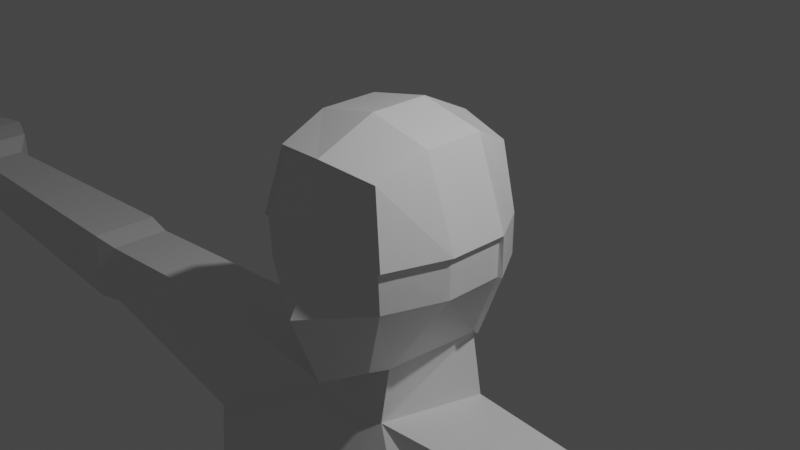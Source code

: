 # Source: BodywBones_1_v1_.blend  (saved by Blender 2.80.75; exported with 4.5.12 LTS)
import bpy
from mathutils import Matrix  # noqa: F401  (used for matrix-valued properties, if any)

bpy.ops.wm.read_factory_settings(use_empty=True)
scene = bpy.context.scene
scene.name = 'Scene'

# ---- collections
col_collection = bpy.data.collections.new('Collection'); scene.collection.children.link(col_collection)

# ---- materials (node trees are filled in below, after node groups)
mat_material = bpy.data.materials.new('Material')
mat_material.alpha_threshold = 0.0
mat_material.use_transparent_shadow = False
mat_material.line_color = (0.0, 0.0, 0.0, 1.0)

# ---- material node trees
mat_material.use_nodes = True; mat_material.node_tree.nodes.clear()
_N = mat_material.node_tree.nodes; _L = mat_material.node_tree.links
n0 = _N.new('ShaderNodeOutputMaterial'); n0.name = 'Material Output'; n0.location = (300, 300)
n1 = _N.new('ShaderNodeBsdfPrincipled'); n1.name = 'Principled BSDF'; n1.location = (10, 300)
n1.distribution = 'GGX'
n1.subsurface_method = 'BURLEY'
n1.inputs[2].default_value = 0.4
n1.inputs[3].default_value = 1.45
n1.inputs[27].default_value = (0.0, 0.0, 0.0, 1.0)
n1.inputs[28].default_value = 1.0
_L.new(n1.outputs[0], n0.inputs[0])
n0.is_active_output = True

# ---- world
world_world = bpy.data.worlds.new('World'); scene.world = world_world
world_world.use_nodes = True; world_world.node_tree.nodes.clear()
_N = world_world.node_tree.nodes; _L = world_world.node_tree.links
n0 = _N.new('ShaderNodeOutputWorld'); n0.name = 'World Output'; n0.location = (300, 300)
n1 = _N.new('ShaderNodeBackground'); n1.name = 'Background'; n1.location = (10, 300)
n1.inputs[0].default_value = (0.05088, 0.05088, 0.05088, 1.0)
_L.new(n1.outputs[0], n0.inputs[0])
n0.is_active_output = True
world_world.color = (0.05088, 0.05088, 0.05088)
world_world.use_sun_shadow = False
world_world.sun_shadow_jitter_overblur = 0.0

# ---- cameras
cam_camera = bpy.data.cameras.new('Camera')
cam_camera.clip_end = 100.0
cam_camera.ortho_scale = 7.314

# ---- lights
light_light = bpy.data.lights.new('Light', 'POINT')
light_light.transmission_factor = 0.0
light_light.energy = 1000.0
light_light.shadow_soft_size = 0.1
light_light.shadow_maximum_resolution = 0.006
light_light.use_absolute_resolution = True

# ---- meshes
me_cube = bpy.data.meshes.new('Cube')
me_cube.from_pydata([(0.5824, 0.6935, -0.9753), (0.6398, -0.9048, 0.8398), (0.4531, -0.8396, -1.26), (0.8131, -1.029, 0.07869), (0.8131, -1.01, -0.3766), (0.4877, -0.5978, -1.312), (0.6321, 0.4751, -1.26), (1.055, 0.3333, -0.3766), (1.055, -0.3333, -0.3766), (1.055, 0.3333, 0.07869), (1.055, -0.3333, 0.07869), (0.4721, -0.6966, -1.929), (0.8048, 0.4331, -1.943), (1.587, -1.296, -3.107), (1.025, 0.7282, -2.596), (2.483, -0.5008, -1.934), (2.481, 0.3353, -1.948), (2.324, 0.5535, -3.137), (2.326, -0.7801, -3.123), (0.6963, -1.059, -9.696), (0.7003, 1.111, -9.711), (2.313, -0.8575, -9.696), (2.313, 0.9323, -9.711), (2.441, -0.691, -4.508), (2.441, 0.4357, -4.52), (1.072, 0.5833, -4.52), (1.555, -0.857, -4.508), (9.459, -0.4196, -2.209), (9.459, 0.2438, -2.217), (9.459, 0.2531, -2.862), (9.459, -0.4645, -2.854), (5.11, -0.5482, -2.924), (5.182, -0.493, -2.137), (5.181, 0.3213, -2.146), (5.109, 0.3328, -2.934), (5.532, -0.6045, -2.973), (5.604, 0.3734, -2.098), (5.605, -0.5424, -2.087), (5.531, 0.3863, -2.984), (9.853, -0.6774, -2.077), (9.853, 0.5158, -2.086), (9.853, 0.5327, -2.945), (9.853, -0.7582, -2.935), (10.47, -0.8739, -2.081), (10.47, 0.7232, -2.086), (10.47, 0.7457, -2.687), (10.47, -0.9821, -2.681), (12.21, -0.6396, -2.25), (12.21, 0.476, -2.257), (12.21, 0.4917, -2.742), (12.21, -0.7152, -2.735), (10.44, -1.49, -2.82), (10.39, -1.487, -2.304), (10.86, -1.159, -2.735), (10.78, -1.156, -2.279), (11.57, -1.653, -2.615), (11.54, -1.672, -2.233), (11.52, -1.347, -2.589), (11.47, -1.372, -2.243), (12.63, -0.4237, -2.496), (12.63, 0.2482, -2.5), (12.63, 0.2577, -2.805), (12.63, -0.4693, -2.801), (1.821, -0.6713, -7.619), (1.081, 0.7494, -7.63), (1.138, -0.8167, -7.619), (1.821, 0.6201, -7.63), (0.3296, -1.071, -11.09), (0.3335, 1.099, -11.1), (2.312, -0.8694, -11.09), (2.312, 0.9203, -11.1), (0.6858, -0.7913, -19.92), (0.6882, 0.2355, -19.93), (1.702, -0.6729, -19.92), (1.702, 0.2511, -19.93), (0.8296, -1.315, -14.4), (1.699, -1.157, -14.4), (1.873, 0.1523, -14.41), (0.5174, 0.2929, -14.41), (0.6606, -1.32, -15.05), (0.3492, 0.4335, -15.06), (1.868, -1.122, -15.05), (2.041, 0.2579, -15.06), (0.6027, -0.829, -21.41), (0.5996, 0.4186, -21.42), (1.831, -0.6066, -21.41), (1.709, 0.4587, -21.42), (2.006, -3.22, -20.71), (1.205, -3.338, -20.71), (2.289, -3.416, -21.39), (1.031, -3.638, -21.39), (0.8076, -2.211, -21.38), (1.011, -2.173, -20.29), (1.861, -2.055, -20.29), (2.063, -1.988, -21.38), (1.793, 0.4941, -20.85), (0.5739, 0.4683, -20.85), (0.5739, -0.8069, -20.84), (1.844, -0.6455, -20.87), (1.055, -3.544, -21.1), (2.212, -3.382, -21.0), (2.033, -2.027, -20.96), (0.8494, -2.189, -21.05), (-0.5824, 0.6935, -0.9753), (-0.6398, -0.9048, 0.8398), (-0.4531, -0.8396, -1.26), (0.0, 0.7873, -1.065), (0.0, -1.011, 0.9079), (0.0, -1.109, -1.484), (-0.8131, -1.029, 0.07869), (-0.8131, -1.01, -0.3766), (0.0, -1.083, 0.04705), (0.0, -1.438, -0.6054), (-0.4877, -0.5978, -1.312), (-0.6321, 0.4751, -1.26), (0.0, 0.6113, -1.393), (0.0, -0.6033, -1.446), (-1.055, 0.3333, -0.3766), (-1.055, -0.3333, -0.3766), (-1.055, 0.3333, 0.07869), (-1.055, -0.3333, 0.07869), (-0.4721, -0.6966, -1.929), (-0.8048, 0.4331, -1.943), (0.0, 0.6722, -2.077), (0.0, -0.6852, -2.063), (-1.587, -1.296, -3.107), (-1.025, 0.7282, -2.596), (0.0, 0.8644, -2.596), (0.0, -1.22, -3.107), (-2.483, -0.5008, -1.934), (-2.481, 0.3353, -1.948), (-2.324, 0.5535, -3.137), (-2.326, -0.7801, -3.123), (-0.6963, -1.059, -9.696), (-0.7003, 1.111, -9.711), (0.0, 1.111, -9.711), (0.0, -1.264, -9.696), (-2.313, -0.8575, -9.696), (-2.313, 0.9323, -9.711), (-2.441, -0.691, -4.508), (-2.441, 0.4357, -4.52), (-1.072, 0.5833, -4.52), (0.0, 0.6984, -4.52), (-1.555, -0.857, -4.508), (0.0, -0.8616, -4.508), (-9.459, -0.4196, -2.209), (-9.459, 0.2438, -2.217), (-9.459, 0.2531, -2.862), (-9.459, -0.4645, -2.854), (-5.11, -0.5482, -2.924), (-5.182, -0.493, -2.137), (-5.181, 0.3213, -2.146), (-5.109, 0.3328, -2.934), (-5.532, -0.6045, -2.973), (-5.604, 0.3734, -2.098), (-5.605, -0.5424, -2.087), (-5.531, 0.3863, -2.984), (-9.853, -0.6774, -2.077), (-9.853, 0.5158, -2.086), (-9.853, 0.5327, -2.945), (-9.853, -0.7582, -2.935), (-10.47, -0.8739, -2.081), (-10.47, 0.7232, -2.086), (-10.47, 0.7457, -2.687), (-10.47, -0.9821, -2.681), (-12.21, -0.6396, -2.25), (-12.21, 0.476, -2.257), (-12.21, 0.4917, -2.742), (-12.21, -0.7152, -2.735), (-10.44, -1.49, -2.82), (-10.39, -1.487, -2.304), (-10.86, -1.159, -2.735), (-10.78, -1.156, -2.279), (-11.57, -1.653, -2.615), (-11.54, -1.672, -2.233), (-11.52, -1.347, -2.589), (-11.47, -1.372, -2.243), (-12.63, -0.4237, -2.496), (-12.63, 0.2482, -2.5), (-12.63, 0.2577, -2.805), (-12.63, -0.4693, -2.801), (-1.821, -0.6713, -7.619), (-1.081, 0.7494, -7.63), (-1.138, -0.8167, -7.619), (0.0, -1.174, -7.954), (-1.821, 0.6201, -7.63), (0.0, 0.8502, -7.63), (-0.3296, -1.071, -11.09), (-0.3335, 1.099, -11.1), (0.0, 0.9265, -11.1), (0.0, -1.249, -11.35), (-2.312, -0.8694, -11.09), (-2.312, 0.9203, -11.1), (-0.6858, -0.7913, -19.92), (-0.6882, 0.2355, -19.93), (-1.702, -0.6729, -19.92), (-1.702, 0.2511, -19.93), (-0.8296, -1.315, -14.4), (-1.699, -1.157, -14.4), (-1.873, 0.1523, -14.41), (-0.5174, 0.2929, -14.41), (-0.6606, -1.32, -15.05), (-0.3492, 0.4335, -15.06), (-1.868, -1.122, -15.05), (-2.041, 0.2579, -15.06), (-0.6027, -0.829, -21.41), (-0.5996, 0.4186, -21.42), (-1.831, -0.6066, -21.41), (-1.709, 0.4587, -21.42), (-2.006, -3.22, -20.71), (-1.205, -3.338, -20.71), (-2.289, -3.416, -21.39), (-1.031, -3.638, -21.39), (-0.8076, -2.211, -21.38), (-1.011, -2.173, -20.29), (-1.861, -2.055, -20.29), (-2.063, -1.988, -21.38), (-1.793, 0.4941, -20.85), (-0.5739, 0.4683, -20.85), (-0.5739, -0.8069, -20.84), (-1.844, -0.6455, -20.87), (-1.055, -3.544, -21.1), (-2.212, -3.382, -21.0), (-2.033, -2.027, -20.96), (-0.8494, -2.189, -21.05)], [], [(116, 5, 2, 108), (3, 1, 107, 111), (2, 4, 112, 108), (4, 3, 111, 112), (5, 8, 4, 2), (8, 10, 3, 4), (7, 9, 10, 8), (6, 7, 8, 5), (106, 0, 6, 115), (6, 5, 11, 12), (5, 116, 124, 11), (115, 6, 12, 123), (11, 124, 128, 13), (186, 64, 20, 135), (123, 12, 14, 127), (66, 63, 21, 22), (37, 35, 30, 27), (11, 13, 18, 15), (12, 11, 15, 16), (14, 12, 16, 17), (22, 21, 69, 70), (21, 19, 67, 69), (63, 65, 19, 21), (65, 184, 136, 19), (64, 66, 22, 20), (14, 17, 24, 25), (13, 128, 144, 26), (18, 13, 26, 23), (17, 18, 23, 24), (127, 14, 25, 142), (27, 30, 42, 39), (38, 36, 28, 29), (35, 38, 29, 30), (36, 37, 27, 28), (16, 15, 32, 33), (18, 17, 34, 31), (17, 16, 33, 34), (15, 18, 31, 32), (33, 32, 37, 36), (31, 34, 38, 35), (34, 33, 36, 38), (32, 31, 35, 37), (39, 42, 51, 52), (29, 28, 40, 41), (30, 29, 41, 42), (28, 27, 39, 40), (46, 45, 49, 50), (41, 40, 44, 45), (42, 41, 45, 46), (40, 39, 43, 44), (47, 50, 62, 59), (44, 43, 47, 48), (43, 46, 50, 47), (45, 44, 48, 49), (53, 54, 58, 57), (42, 46, 53, 51), (43, 39, 52, 54), (46, 43, 54, 53), (56, 55, 57, 58), (51, 53, 57, 55), (52, 51, 55, 56), (54, 52, 56, 58), (60, 59, 62, 61), (49, 48, 60, 61), (50, 49, 61, 62), (48, 47, 59, 60), (25, 24, 66, 64), (26, 144, 184, 65), (23, 26, 65, 63), (24, 23, 63, 66), (142, 25, 64, 186), (189, 68, 67, 190), (81, 79, 71, 73), (135, 20, 68, 189), (20, 22, 70, 68), (19, 136, 190, 67), (96, 95, 86, 84), (82, 81, 73, 74), (79, 80, 72, 71), (80, 82, 74, 72), (68, 70, 77, 78), (67, 68, 78, 75), (70, 69, 76, 77), (69, 67, 75, 76), (78, 77, 82, 80), (75, 78, 80, 79), (77, 76, 81, 82), (76, 75, 79, 81), (83, 84, 86, 85), (97, 96, 84, 83), (102, 91, 90, 99), (95, 98, 85, 86), (100, 99, 90, 89), (101, 93, 87, 100), (91, 94, 89, 90), (93, 92, 88, 87), (73, 71, 92, 93), (83, 85, 94, 91), (98, 73, 93, 101), (97, 83, 91, 102), (71, 97, 102, 92), (85, 98, 101, 94), (94, 101, 100, 89), (87, 88, 99, 100), (74, 73, 98, 95), (92, 102, 99, 88), (71, 72, 96, 97), (72, 74, 95, 96), (116, 108, 105, 113), (109, 111, 107, 104), (105, 108, 112, 110), (110, 112, 111, 109), (113, 105, 110, 118), (118, 110, 109, 120), (117, 118, 120, 119), (114, 113, 118, 117), (106, 115, 114, 103), (114, 122, 121, 113), (113, 121, 124, 116), (115, 123, 122, 114), (121, 125, 128, 124), (186, 135, 134, 182), (123, 127, 126, 122), (185, 138, 137, 181), (155, 145, 148, 153), (121, 129, 132, 125), (122, 130, 129, 121), (126, 131, 130, 122), (138, 192, 191, 137), (137, 191, 187, 133), (181, 137, 133, 183), (183, 133, 136, 184), (182, 134, 138, 185), (126, 141, 140, 131), (125, 143, 144, 128), (132, 139, 143, 125), (131, 140, 139, 132), (127, 142, 141, 126), (145, 157, 160, 148), (156, 147, 146, 154), (153, 148, 147, 156), (154, 146, 145, 155), (130, 151, 150, 129), (132, 149, 152, 131), (131, 152, 151, 130), (129, 150, 149, 132), (151, 154, 155, 150), (149, 153, 156, 152), (152, 156, 154, 151), (150, 155, 153, 149), (157, 170, 169, 160), (147, 159, 158, 146), (148, 160, 159, 147), (146, 158, 157, 145), (164, 168, 167, 163), (159, 163, 162, 158), (160, 164, 163, 159), (158, 162, 161, 157), (165, 177, 180, 168), (162, 166, 165, 161), (161, 165, 168, 164), (163, 167, 166, 162), (171, 175, 176, 172), (160, 169, 171, 164), (161, 172, 170, 157), (164, 171, 172, 161), (174, 176, 175, 173), (169, 173, 175, 171), (170, 174, 173, 169), (172, 176, 174, 170), (178, 179, 180, 177), (167, 179, 178, 166), (168, 180, 179, 167), (166, 178, 177, 165), (141, 182, 185, 140), (143, 183, 184, 144), (139, 181, 183, 143), (140, 185, 181, 139), (142, 186, 182, 141), (189, 190, 187, 188), (203, 195, 193, 201), (135, 189, 188, 134), (134, 188, 192, 138), (133, 187, 190, 136), (218, 206, 208, 217), (204, 196, 195, 203), (201, 193, 194, 202), (202, 194, 196, 204), (188, 200, 199, 192), (187, 197, 200, 188), (192, 199, 198, 191), (191, 198, 197, 187), (200, 202, 204, 199), (197, 201, 202, 200), (199, 204, 203, 198), (198, 203, 201, 197), (205, 207, 208, 206), (219, 205, 206, 218), (224, 221, 212, 213), (217, 208, 207, 220), (222, 211, 212, 221), (223, 222, 209, 215), (213, 212, 211, 216), (215, 209, 210, 214), (195, 215, 214, 193), (205, 213, 216, 207), (220, 223, 215, 195), (219, 224, 213, 205), (193, 214, 224, 219), (207, 216, 223, 220), (216, 211, 222, 223), (209, 222, 221, 210), (196, 217, 220, 195), (214, 210, 221, 224), (193, 219, 218, 194), (194, 218, 217, 196)])
_uv = me_cube.uv_layers.new(name='UVMap')
_uv.uv.foreach_set('vector', [0.5, 0.9167, 0.625, 0.9167, 0.625, 1.0, 0.5, 1.0, 0.5067, 0.25, 0.625, 0.25, 0.625, 0.375, 0.5067, 0.375, 0.375, 0.25, 0.4583, 0.25, 0.4583, 0.375, 0.375, 0.375, 0.4583, 0.25, 0.5067, 0.25, 0.5067, 0.375, 0.4583, 0.375, 0.125, 0.6667, 0.2083, 0.6667, 0.2083, 0.75, 0.125, 0.75, 0.2083, 0.6667, 0.2567, 0.6667, 0.2567, 0.75, 0.2083, 0.75, 0.2083, 0.5833, 0.2567, 0.5833, 0.2567, 0.6667, 0.2083, 0.6667, 0.125, 0.5833, 0.2083, 0.5833, 0.2083, 0.6667, 0.125, 0.6667, 0.5, 0.75, 0.625, 0.75, 0.625, 0.8333, 0.5, 0.8333, 0.125, 0.5833, 0.125, 0.6667, 0.125, 0.6667, 0.125, 0.5833, 0.625, 0.9167, 0.5, 0.9167, 0.5, 0.9167, 0.625, 0.9167, 0.5, 0.8333, 0.625, 0.8333, 0.625, 0.8333, 0.5, 0.8333, 0.625, 0.9167, 0.5, 0.9167, 0.5, 0.9167, 0.625, 0.9167, 0.5, 0.8333, 0.625, 0.8333, 0.625, 0.8333, 0.5, 0.8333, 0.5, 0.8333, 0.625, 0.8333, 0.625, 0.8333, 0.5, 0.8333, 0.125, 0.5833, 0.125, 0.6667, 0.125, 0.6667, 0.125, 0.5833, 0.625, 0.9167, 0.625, 0.9167, 0.625, 0.9167, 0.625, 0.9167, 0.625, 0.9167, 0.625, 0.9167, 0.625, 0.9167, 0.625, 0.9167, 0.125, 0.5833, 0.125, 0.6667, 0.125, 0.6667, 0.125, 0.5833, 0.625, 0.8333, 0.625, 0.8333, 0.625, 0.8333, 0.625, 0.8333, 0.125, 0.5833, 0.125, 0.6667, 0.125, 0.6667, 0.125, 0.5833, 0.625, 0.9167, 0.625, 0.9167, 0.625, 0.9167, 0.625, 0.9167, 0.625, 0.9167, 0.625, 0.9167, 0.625, 0.9167, 0.625, 0.9167, 0.625, 0.9167, 0.5, 0.9167, 0.5, 0.9167, 0.625, 0.9167, 0.625, 0.8333, 0.625, 0.8333, 0.625, 0.8333, 0.625, 0.8333, 0.625, 0.8333, 0.625, 0.8333, 0.625, 0.8333, 0.625, 0.8333, 0.625, 0.9167, 0.5, 0.9167, 0.5, 0.9167, 0.625, 0.9167, 0.625, 0.9167, 0.625, 0.9167, 0.625, 0.9167, 0.625, 0.9167, 0.125, 0.5833, 0.125, 0.6667, 0.125, 0.6667, 0.125, 0.5833, 0.5, 0.8333, 0.625, 0.8333, 0.625, 0.8333, 0.5, 0.8333, 0.625, 0.9167, 0.625, 0.9167, 0.625, 0.9167, 0.625, 0.9167, 0.625, 0.8333, 0.625, 0.8333, 0.625, 0.8333, 0.625, 0.8333, 0.125, 0.6667, 0.125, 0.5833, 0.125, 0.5833, 0.125, 0.6667, 0.125, 0.5833, 0.125, 0.6667, 0.125, 0.6667, 0.125, 0.5833, 0.125, 0.5833, 0.125, 0.6667, 0.125, 0.6667, 0.125, 0.5833, 0.125, 0.6667, 0.125, 0.5833, 0.125, 0.5833, 0.125, 0.6667, 0.625, 0.8333, 0.625, 0.8333, 0.625, 0.8333, 0.625, 0.8333, 0.625, 0.9167, 0.625, 0.9167, 0.625, 0.9167, 0.625, 0.9167, 0.125, 0.5833, 0.125, 0.6667, 0.125, 0.6667, 0.125, 0.5833, 0.125, 0.6667, 0.125, 0.5833, 0.125, 0.5833, 0.125, 0.6667, 0.625, 0.8333, 0.625, 0.8333, 0.625, 0.8333, 0.625, 0.8333, 0.625, 0.9167, 0.625, 0.9167, 0.625, 0.9167, 0.625, 0.9167, 0.625, 0.9167, 0.625, 0.9167, 0.625, 0.9167, 0.625, 0.9167, 0.625, 0.8333, 0.625, 0.8333, 0.625, 0.8333, 0.625, 0.8333, 0.125, 0.6667, 0.125, 0.5833, 0.125, 0.5833, 0.125, 0.6667, 0.125, 0.5833, 0.125, 0.6667, 0.125, 0.6667, 0.125, 0.5833, 0.125, 0.6667, 0.125, 0.5833, 0.125, 0.5833, 0.125, 0.6667, 0.625, 0.8333, 0.625, 0.8333, 0.625, 0.8333, 0.625, 0.8333, 0.125, 0.6667, 0.125, 0.5833, 0.125, 0.5833, 0.125, 0.6667, 0.125, 0.5833, 0.125, 0.6667, 0.125, 0.6667, 0.125, 0.5833, 0.625, 0.9167, 0.625, 0.9167, 0.625, 0.9167, 0.625, 0.9167, 0.125, 0.5833, 0.125, 0.6667, 0.125, 0.6667, 0.125, 0.5833, 0.625, 0.9167, 0.625, 0.9167, 0.625, 0.9167, 0.625, 0.9167, 0.625, 0.8333, 0.625, 0.8333, 0.625, 0.8333, 0.625, 0.8333, 0.625, 0.9167, 0.625, 0.9167, 0.625, 0.9167, 0.625, 0.9167, 0.125, 0.6667, 0.125, 0.6667, 0.125, 0.6667, 0.125, 0.6667, 0.125, 0.6667, 0.125, 0.6667, 0.125, 0.6667, 0.125, 0.6667, 0.625, 0.9167, 0.625, 0.9167, 0.625, 0.9167, 0.625, 0.9167, 0.625, 0.9167, 0.625, 0.9167, 0.625, 0.9167, 0.625, 0.9167, 0.125, 0.6667, 0.125, 0.6667, 0.125, 0.6667, 0.125, 0.6667, 0.625, 0.9167, 0.625, 0.9167, 0.625, 0.9167, 0.625, 0.9167, 0.125, 0.6667, 0.125, 0.6667, 0.125, 0.6667, 0.125, 0.6667, 0.125, 0.5833, 0.125, 0.6667, 0.125, 0.6667, 0.125, 0.5833, 0.625, 0.8333, 0.625, 0.8333, 0.625, 0.8333, 0.625, 0.8333, 0.125, 0.6667, 0.125, 0.5833, 0.125, 0.5833, 0.125, 0.6667, 0.125, 0.5833, 0.125, 0.6667, 0.125, 0.6667, 0.125, 0.5833, 0.625, 0.8333, 0.625, 0.8333, 0.625, 0.8333, 0.625, 0.8333, 0.625, 0.9167, 0.5, 0.9167, 0.5, 0.9167, 0.625, 0.9167, 0.625, 0.9167, 0.625, 0.9167, 0.625, 0.9167, 0.625, 0.9167, 0.125, 0.5833, 0.125, 0.6667, 0.125, 0.6667, 0.125, 0.5833, 0.5, 0.8333, 0.625, 0.8333, 0.625, 0.8333, 0.5, 0.8333, 0.5, 0.8333, 0.625, 0.8333, 0.625, 0.9167, 0.5, 0.9167, 0.625, 0.9167, 0.625, 0.9167, 0.625, 0.9167, 0.625, 0.9167, 0.5, 0.8333, 0.625, 0.8333, 0.625, 0.8333, 0.5, 0.8333, 0.625, 0.8333, 0.625, 0.8333, 0.625, 0.8333, 0.625, 0.8333, 0.625, 0.9167, 0.5, 0.9167, 0.5, 0.9167, 0.625, 0.9167, 0.625, 0.8333, 0.625, 0.8333, 0.625, 0.8333, 0.625, 0.8333, 0.125, 0.5833, 0.125, 0.6667, 0.125, 0.6667, 0.125, 0.5833, 0.625, 0.9167, 0.625, 0.8333, 0.625, 0.8333, 0.625, 0.9167, 0.625, 0.8333, 0.625, 0.8333, 0.625, 0.8333, 0.625, 0.8333, 0.625, 0.8333, 0.625, 0.8333, 0.625, 0.8333, 0.625, 0.8333, 0.625, 0.9167, 0.625, 0.8333, 0.625, 0.8333, 0.625, 0.9167, 0.125, 0.5833, 0.125, 0.6667, 0.125, 0.6667, 0.125, 0.5833, 0.625, 0.9167, 0.625, 0.9167, 0.625, 0.9167, 0.625, 0.9167, 0.625, 0.8333, 0.625, 0.8333, 0.625, 0.8333, 0.625, 0.8333, 0.625, 0.9167, 0.625, 0.8333, 0.625, 0.8333, 0.625, 0.9167, 0.125, 0.5833, 0.125, 0.6667, 0.125, 0.6667, 0.125, 0.5833, 0.625, 0.9167, 0.625, 0.9167, 0.625, 0.9167, 0.625, 0.9167, 0.625, 0.9167, 0.625, 0.8333, 0.625, 0.8333, 0.625, 0.9167, 0.625, 0.9167, 0.625, 0.8333, 0.625, 0.8333, 0.625, 0.9167, 0.625, 0.9167, 0.625, 0.9167, 0.625, 0.9167, 0.625, 0.9167, 0.125, 0.5833, 0.125, 0.6667, 0.125, 0.6667, 0.125, 0.5833, 0.625, 0.9167, 0.625, 0.9167, 0.625, 0.9167, 0.625, 0.9167, 0.125, 0.6667, 0.125, 0.6667, 0.125, 0.6667, 0.125, 0.6667, 0.625, 0.9167, 0.625, 0.9167, 0.625, 0.9167, 0.625, 0.9167, 0.625, 0.9167, 0.625, 0.9167, 0.625, 0.9167, 0.625, 0.9167, 0.625, 0.9167, 0.625, 0.9167, 0.625, 0.9167, 0.625, 0.9167, 0.625, 0.9167, 0.625, 0.9167, 0.625, 0.9167, 0.625, 0.9167, 0.125, 0.6667, 0.125, 0.6667, 0.125, 0.6667, 0.125, 0.6667, 0.625, 0.9167, 0.625, 0.9167, 0.625, 0.9167, 0.625, 0.9167, 0.625, 0.9167, 0.625, 0.9167, 0.625, 0.9167, 0.625, 0.9167, 0.125, 0.6667, 0.125, 0.6667, 0.125, 0.6667, 0.125, 0.6667, 0.125, 0.6667, 0.125, 0.6667, 0.125, 0.6667, 0.125, 0.6667, 0.625, 0.9167, 0.625, 0.9167, 0.625, 0.9167, 0.625, 0.9167, 0.125, 0.5833, 0.125, 0.6667, 0.125, 0.6667, 0.125, 0.5833, 0.625, 0.9167, 0.625, 0.9167, 0.625, 0.9167, 0.625, 0.9167, 0.625, 0.9167, 0.625, 0.8333, 0.625, 0.8333, 0.625, 0.9167, 0.625, 0.8333, 0.625, 0.8333, 0.625, 0.8333, 0.625, 0.8333, 0.5, 0.9167, 0.5, 1.0, 0.625, 1.0, 0.625, 0.9167, 0.5067, 0.25, 0.5067, 0.375, 0.625, 0.375, 0.625, 0.25, 0.375, 0.25, 0.375, 0.375, 0.4583, 0.375, 0.4583, 0.25, 0.4583, 0.25, 0.4583, 0.375, 0.5067, 0.375, 0.5067, 0.25, 0.125, 0.6667, 0.125, 0.75, 0.2083, 0.75, 0.2083, 0.6667, 0.2083, 0.6667, 0.2083, 0.75, 0.2567, 0.75, 0.2567, 0.6667, 0.2083, 0.5833, 0.2083, 0.6667, 0.2567, 0.6667, 0.2567, 0.5833, 0.125, 0.5833, 0.125, 0.6667, 0.2083, 0.6667, 0.2083, 0.5833, 0.5, 0.75, 0.5, 0.8333, 0.625, 0.8333, 0.625, 0.75, 0.125, 0.5833, 0.125, 0.5833, 0.125, 0.6667, 0.125, 0.6667, 0.625, 0.9167, 0.625, 0.9167, 0.5, 0.9167, 0.5, 0.9167, 0.5, 0.8333, 0.5, 0.8333, 0.625, 0.8333, 0.625, 0.8333, 0.625, 0.9167, 0.625, 0.9167, 0.5, 0.9167, 0.5, 0.9167, 0.5, 0.8333, 0.5, 0.8333, 0.625, 0.8333, 0.625, 0.8333, 0.5, 0.8333, 0.5, 0.8333, 0.625, 0.8333, 0.625, 0.8333, 0.125, 0.5833, 0.125, 0.5833, 0.125, 0.6667, 0.125, 0.6667, 0.625, 0.9167, 0.625, 0.9167, 0.625, 0.9167, 0.625, 0.9167, 0.625, 0.9167, 0.625, 0.9167, 0.625, 0.9167, 0.625, 0.9167, 0.125, 0.5833, 0.125, 0.5833, 0.125, 0.6667, 0.125, 0.6667, 0.625, 0.8333, 0.625, 0.8333, 0.625, 0.8333, 0.625, 0.8333, 0.125, 0.5833, 0.125, 0.5833, 0.125, 0.6667, 0.125, 0.6667, 0.625, 0.9167, 0.625, 0.9167, 0.625, 0.9167, 0.625, 0.9167, 0.625, 0.9167, 0.625, 0.9167, 0.625, 0.9167, 0.625, 0.9167, 0.625, 0.9167, 0.625, 0.9167, 0.5, 0.9167, 0.5, 0.9167, 0.625, 0.8333, 0.625, 0.8333, 0.625, 0.8333, 0.625, 0.8333, 0.625, 0.8333, 0.625, 0.8333, 0.625, 0.8333, 0.625, 0.8333, 0.625, 0.9167, 0.625, 0.9167, 0.5, 0.9167, 0.5, 0.9167, 0.625, 0.9167, 0.625, 0.9167, 0.625, 0.9167, 0.625, 0.9167, 0.125, 0.5833, 0.125, 0.5833, 0.125, 0.6667, 0.125, 0.6667, 0.5, 0.8333, 0.5, 0.8333, 0.625, 0.8333, 0.625, 0.8333, 0.625, 0.9167, 0.625, 0.9167, 0.625, 0.9167, 0.625, 0.9167, 0.625, 0.8333, 0.625, 0.8333, 0.625, 0.8333, 0.625, 0.8333, 0.125, 0.6667, 0.125, 0.6667, 0.125, 0.5833, 0.125, 0.5833, 0.125, 0.5833, 0.125, 0.5833, 0.125, 0.6667, 0.125, 0.6667, 0.125, 0.5833, 0.125, 0.5833, 0.125, 0.6667, 0.125, 0.6667, 0.125, 0.6667, 0.125, 0.6667, 0.125, 0.5833, 0.125, 0.5833, 0.625, 0.8333, 0.625, 0.8333, 0.625, 0.8333, 0.625, 0.8333, 0.625, 0.9167, 0.625, 0.9167, 0.625, 0.9167, 0.625, 0.9167, 0.125, 0.5833, 0.125, 0.5833, 0.125, 0.6667, 0.125, 0.6667, 0.125, 0.6667, 0.125, 0.6667, 0.125, 0.5833, 0.125, 0.5833, 0.625, 0.8333, 0.625, 0.8333, 0.625, 0.8333, 0.625, 0.8333, 0.625, 0.9167, 0.625, 0.9167, 0.625, 0.9167, 0.625, 0.9167, 0.625, 0.9167, 0.625, 0.9167, 0.625, 0.9167, 0.625, 0.9167, 0.625, 0.8333, 0.625, 0.8333, 0.625, 0.8333, 0.625, 0.8333, 0.125, 0.6667, 0.125, 0.6667, 0.125, 0.5833, 0.125, 0.5833, 0.125, 0.5833, 0.125, 0.5833, 0.125, 0.6667, 0.125, 0.6667, 0.125, 0.6667, 0.125, 0.6667, 0.125, 0.5833, 0.125, 0.5833, 0.625, 0.8333, 0.625, 0.8333, 0.625, 0.8333, 0.625, 0.8333, 0.125, 0.6667, 0.125, 0.6667, 0.125, 0.5833, 0.125, 0.5833, 0.125, 0.5833, 0.125, 0.5833, 0.125, 0.6667, 0.125, 0.6667, 0.625, 0.9167, 0.625, 0.9167, 0.625, 0.9167, 0.625, 0.9167, 0.125, 0.5833, 0.125, 0.5833, 0.125, 0.6667, 0.125, 0.6667, 0.625, 0.9167, 0.625, 0.9167, 0.625, 0.9167, 0.625, 0.9167, 0.625, 0.8333, 0.625, 0.8333, 0.625, 0.8333, 0.625, 0.8333, 0.625, 0.9167, 0.625, 0.9167, 0.625, 0.9167, 0.625, 0.9167, 0.125, 0.6667, 0.125, 0.6667, 0.125, 0.6667, 0.125, 0.6667, 0.125, 0.6667, 0.125, 0.6667, 0.125, 0.6667, 0.125, 0.6667, 0.625, 0.9167, 0.625, 0.9167, 0.625, 0.9167, 0.625, 0.9167, 0.625, 0.9167, 0.625, 0.9167, 0.625, 0.9167, 0.625, 0.9167, 0.125, 0.6667, 0.125, 0.6667, 0.125, 0.6667, 0.125, 0.6667, 0.625, 0.9167, 0.625, 0.9167, 0.625, 0.9167, 0.625, 0.9167, 0.125, 0.6667, 0.125, 0.6667, 0.125, 0.6667, 0.125, 0.6667, 0.125, 0.5833, 0.125, 0.5833, 0.125, 0.6667, 0.125, 0.6667, 0.625, 0.8333, 0.625, 0.8333, 0.625, 0.8333, 0.625, 0.8333, 0.125, 0.6667, 0.125, 0.6667, 0.125, 0.5833, 0.125, 0.5833, 0.125, 0.5833, 0.125, 0.5833, 0.125, 0.6667, 0.125, 0.6667, 0.625, 0.8333, 0.625, 0.8333, 0.625, 0.8333, 0.625, 0.8333, 0.625, 0.9167, 0.625, 0.9167, 0.5, 0.9167, 0.5, 0.9167, 0.625, 0.9167, 0.625, 0.9167, 0.625, 0.9167, 0.625, 0.9167, 0.125, 0.5833, 0.125, 0.5833, 0.125, 0.6667, 0.125, 0.6667, 0.5, 0.8333, 0.5, 0.8333, 0.625, 0.8333, 0.625, 0.8333, 0.5, 0.8333, 0.5, 0.9167, 0.625, 0.9167, 0.625, 0.8333, 0.625, 0.9167, 0.625, 0.9167, 0.625, 0.9167, 0.625, 0.9167, 0.5, 0.8333, 0.5, 0.8333, 0.625, 0.8333, 0.625, 0.8333, 0.625, 0.8333, 0.625, 0.8333, 0.625, 0.8333, 0.625, 0.8333, 0.625, 0.9167, 0.625, 0.9167, 0.5, 0.9167, 0.5, 0.9167, 0.625, 0.8333, 0.625, 0.8333, 0.625, 0.8333, 0.625, 0.8333, 0.125, 0.5833, 0.125, 0.5833, 0.125, 0.6667, 0.125, 0.6667, 0.625, 0.9167, 0.625, 0.9167, 0.625, 0.8333, 0.625, 0.8333, 0.625, 0.8333, 0.625, 0.8333, 0.625, 0.8333, 0.625, 0.8333, 0.625, 0.8333, 0.625, 0.8333, 0.625, 0.8333, 0.625, 0.8333, 0.625, 0.9167, 0.625, 0.9167, 0.625, 0.8333, 0.625, 0.8333, 0.125, 0.5833, 0.125, 0.5833, 0.125, 0.6667, 0.125, 0.6667, 0.625, 0.9167, 0.625, 0.9167, 0.625, 0.9167, 0.625, 0.9167, 0.625, 0.8333, 0.625, 0.8333, 0.625, 0.8333, 0.625, 0.8333, 0.625, 0.9167, 0.625, 0.9167, 0.625, 0.8333, 0.625, 0.8333, 0.125, 0.5833, 0.125, 0.5833, 0.125, 0.6667, 0.125, 0.6667, 0.625, 0.9167, 0.625, 0.9167, 0.625, 0.9167, 0.625, 0.9167, 0.625, 0.9167, 0.625, 0.9167, 0.625, 0.8333, 0.625, 0.8333, 0.625, 0.9167, 0.625, 0.9167, 0.625, 0.8333, 0.625, 0.8333, 0.625, 0.9167, 0.625, 0.9167, 0.625, 0.9167, 0.625, 0.9167, 0.125, 0.5833, 0.125, 0.5833, 0.125, 0.6667, 0.125, 0.6667, 0.625, 0.9167, 0.625, 0.9167, 0.625, 0.9167, 0.625, 0.9167, 0.125, 0.6667, 0.125, 0.6667, 0.125, 0.6667, 0.125, 0.6667, 0.625, 0.9167, 0.625, 0.9167, 0.625, 0.9167, 0.625, 0.9167, 0.625, 0.9167, 0.625, 0.9167, 0.625, 0.9167, 0.625, 0.9167, 0.625, 0.9167, 0.625, 0.9167, 0.625, 0.9167, 0.625, 0.9167, 0.625, 0.9167, 0.625, 0.9167, 0.625, 0.9167, 0.625, 0.9167, 0.125, 0.6667, 0.125, 0.6667, 0.125, 0.6667, 0.125, 0.6667, 0.625, 0.9167, 0.625, 0.9167, 0.625, 0.9167, 0.625, 0.9167, 0.625, 0.9167, 0.625, 0.9167, 0.625, 0.9167, 0.625, 0.9167, 0.125, 0.6667, 0.125, 0.6667, 0.125, 0.6667, 0.125, 0.6667, 0.125, 0.6667, 0.125, 0.6667, 0.125, 0.6667, 0.125, 0.6667, 0.625, 0.9167, 0.625, 0.9167, 0.625, 0.9167, 0.625, 0.9167, 0.125, 0.5833, 0.125, 0.5833, 0.125, 0.6667, 0.125, 0.6667, 0.625, 0.9167, 0.625, 0.9167, 0.625, 0.9167, 0.625, 0.9167, 0.625, 0.9167, 0.625, 0.9167, 0.625, 0.8333, 0.625, 0.8333, 0.625, 0.8333, 0.625, 0.8333, 0.625, 0.8333, 0.625, 0.8333])
me_cube.materials.append(mat_material)
me_cube.use_remesh_preserve_volume = False
me_cube.use_remesh_preserve_attributes = False
me_cube.use_mirror_vertex_groups = False
me_cube.update()
me_cube_002 = bpy.data.meshes.new('Cube.002')
me_cube_002.from_pydata([(0.6161, 0.78, 0.8024), (0.5824, 0.6935, -0.9753), (0.6398, -0.9048, 0.8398), (0.0, 0.7873, -1.065), (0.0, -1.011, 0.9079), (0.0, 0.8943, 0.9143), (0.7812, 0.7903, 0.07869), (0.7812, 0.7903, -0.3766), (0.8131, -1.029, 0.07869), (0.0, 1.064, 0.07413), (0.0, 1.064, -0.3812), (0.7129, 0.3333, 1.038), (0.7129, -0.3333, 1.038), (0.6321, 0.4751, -1.26), (0.0, 0.3333, 1.188), (0.0, -0.3333, 1.188), (1.055, 0.3333, -0.3766), (1.055, 0.3333, 0.07869), (1.055, -0.3333, 0.07869)], [], [(18, 12, 2, 8), (9, 5, 0, 6), (12, 15, 4, 2), (3, 10, 7, 1), (10, 9, 6, 7), (7, 6, 17, 16), (1, 7, 16, 13), (0, 5, 14, 11), (11, 14, 15, 12), (6, 0, 11, 17), (17, 11, 12, 18)])
_uv = me_cube_002.uv_layers.new(name='UVMap')
_uv.uv.foreach_set('vector', [0.2567, 0.6667, 0.375, 0.6667, 0.375, 0.75, 0.2567, 0.75, 0.7567, 0.625, 0.875, 0.625, 0.875, 0.75, 0.7567, 0.75, 0.375, 0.1667, 0.5, 0.1667, 0.5, 0.25, 0.375, 0.25, 0.625, 0.625, 0.7083, 0.625, 0.7083, 0.75, 0.625, 0.75, 0.7083, 0.625, 0.7567, 0.625, 0.7567, 0.75, 0.7083, 0.75, 0.2083, 0.5, 0.2567, 0.5, 0.2567, 0.5833, 0.2083, 0.5833, 0.125, 0.5, 0.2083, 0.5, 0.2083, 0.5833, 0.125, 0.5833, 0.375, 0.0, 0.5, 0.0, 0.5, 0.08333, 0.375, 0.08333, 0.375, 0.08333, 0.5, 0.08333, 0.5, 0.1667, 0.375, 0.1667, 0.2567, 0.5, 0.375, 0.5, 0.375, 0.5833, 0.2567, 0.5833, 0.2567, 0.5833, 0.375, 0.5833, 0.375, 0.6667, 0.2567, 0.6667])
me_cube_002.materials.append(mat_material)
me_cube_002.use_remesh_preserve_volume = False
me_cube_002.use_remesh_preserve_attributes = False
me_cube_002.use_mirror_vertex_groups = False
me_cube_002.update()
arm_armature = bpy.data.armatures.new('Armature')  # bones are not reproduced

# ---- objects
ob_cube = bpy.data.objects.new('Cube', me_cube)
ob_light = bpy.data.objects.new('Light', light_light)
ob_camera = bpy.data.objects.new('Camera', cam_camera)
ob_cube_001 = bpy.data.objects.new('Cube.001', me_cube_002)
ob_armature = bpy.data.objects.new('Armature', arm_armature)

# ---- transforms, parenting, visibility, modifiers, constraints
ob_cube.parent = ob_armature
ob_cube.matrix_parent_inverse = Matrix(((1.0, -0.0, 0.0, -0.0), (-0.0, 1.0, -0.0, 0.0), (0.0, -0.0, 1.0, 10.15), (-0.0, 0.0, -0.0, 1.0)))
ob_cube.location = (0.0, 0.0, 0.0)
ob_cube.lock_rotations_4d = False
ob_cube.empty_display_type = 'ARROWS'
ob_cube.lineart.crease_threshold = 0.0
_vg = ob_cube.vertex_groups.new(name='Bone')
for _i, _w in zip([13, 15, 18, 19, 23, 31, 32, 35, 37, 67, 68, 69, 134, 135, 136, 187, 188, 189, 190, 192], [0.0, 0.0, 0.0, 0.07319, 0.0, 0.0, 0.0, 0.0, 0.0, 0.6208, 0.1981, 0.03649, 0.0541, 0.03633, 0.0363, 0.1801, 0.6164, 0.4839, 0.4681, 0.05869]): _vg.add([_i], _w, 'REPLACE')
_vg = ob_cube.vertex_groups.new(name='Bone.002')
for _i, _w in zip([19, 20, 22, 24, 25, 63, 64, 65, 66, 133, 134, 135, 136, 138, 140, 141, 181, 182, 183, 184, 185, 186, 188, 189, 190], [0.1432, 0.1376, 0.02027, 0.03702, 0.01498, 0.219, 0.6151, 0.238, 0.5893, 0.1353, 0.1493, 0.4893, 0.5038, 0.03859, 0.03697, 0.01503, 0.2189, 0.6159, 0.2376, 0.7229, 0.5902, 0.1459, 0.001093, 0.007932, 0.007241]): _vg.add([_i], _w, 'REPLACE')
_vg = ob_cube.vertex_groups.new(name='Bone.003')
for _i, _w in zip([19, 20, 21, 23, 24, 26, 63, 64, 65, 66, 133, 134, 135, 137, 139, 140, 143, 181, 182, 183, 184, 185, 186], [0.02211, 0.004605, 0.00512, 0.05242, 0.01866, 0.06322, 0.5783, 0.2456, 0.5965, 0.2151, 0.01788, 0.009473, 0.03339, 0.001793, 0.05231, 0.01851, 0.06313, 0.5781, 0.2458, 0.5964, 0.1885, 0.2153, 0.7921]): _vg.add([_i], _w, 'REPLACE')
_vg = ob_cube.vertex_groups.new(name='Bone.004')
for _i, _w in zip([11, 13, 14, 17, 18, 23, 24, 25, 26, 63, 64, 65, 66, 121, 123, 124, 125, 126, 127, 128, 131, 132, 139, 140, 141, 142, 143, 144, 181, 182, 183, 184, 185, 186], [0.02962, 0.1761, 0.05188, 0.06009, 0.057, 0.671, 0.6683, 0.8352, 0.7349, 0.06585, 0.04805, 0.06298, 0.06094, 0.02915, 0.06346, 0.07411, 0.1692, 0.05212, 0.3004, 0.7279, 0.05525, 0.04975, 0.6692, 0.6667, 0.8349, 0.9461, 0.7335, 0.938, 0.06572, 0.04804, 0.06286, 0.004933, 0.0609, 0.002802]): _vg.add([_i], _w, 'REPLACE')
_vg = ob_cube.vertex_groups.new(name='Shoulder.R')
for _i, _w in zip([0, 5, 6, 7, 9, 11, 12, 13, 14, 15, 16, 17, 18, 23, 24, 25, 26, 106, 115, 116, 123, 124, 127, 128, 142, 144], [0.1184, 0.0196, 0.1428, 0.04048, 0.01559, 0.0995, 0.7392, 0.6777, 0.8711, 0.08012, 0.09463, 0.8083, 0.8058, 0.2062, 0.2085, 0.09799, 0.1529, 0.04564, 0.049, 0.005479, 0.1532, 0.02878, 0.307, 0.05462, 0.004892, 0.001554]): _vg.add([_i], _w, 'REPLACE')
_vg = ob_cube.vertex_groups.new(name='ForeArm.R')
for _i, _w in zip([11, 12, 13, 14, 15, 16, 17, 18, 24], [0.01063, 0.0361, 0.01682, 0.001724, 0.8769, 0.8691, 0.09648, 0.1014, 0.002995]): _vg.add([_i], _w, 'REPLACE')
_vg = ob_cube.vertex_groups.new(name='Elbow.R')
for _i, _w in zip([31, 32, 33, 34, 35, 36, 37, 38, 42, 43, 46, 51, 52, 53, 54, 55, 56, 57, 58], [0.9795, 0.9807, 0.982, 0.981, 0.9887, 0.9857, 0.9858, 0.9899, 0.03046, 0.02508, 0.1413, 0.0882, 0.06706, 0.1243, 0.08768, 0.1068, 0.1042, 0.1108, 0.1035]): _vg.add([_i], _w, 'REPLACE')
_vg = ob_cube.vertex_groups.new(name='Wrist.R')
for _i, _w in zip([27, 28, 29, 30, 39, 40, 41, 42, 43, 44, 45, 46, 51, 52, 53, 54, 55, 56, 57, 58], [0.8914, 0.5076, 0.5071, 0.8919, 0.2793, 0.1307, 0.1488, 0.2984, 0.1137, 0.01715, 0.02745, 0.2434, 0.1929, 0.16, 0.1967, 0.1709, 0.185, 0.1827, 0.1865, 0.1819]): _vg.add([_i], _w, 'REPLACE')
_vg = ob_cube.vertex_groups.new(name='Hand.R')
for _i, _w in zip([27, 28, 29, 30, 39, 40, 41, 42, 43, 44, 45, 46, 47, 48, 49, 50, 51, 52, 53, 54, 55, 56, 57, 58, 59, 60, 61, 62, 133, 134, 135, 136, 137, 138, 181, 182, 183, 184, 185, 186, 187, 188, 189, 190, 191, 192], [0.1008, 0.4896, 0.4899, 0.09876, 0.7053, 0.8671, 0.8474, 0.6614, 0.8488, 0.9626, 0.9541, 0.6153, 0.9862, 0.9951, 0.9943, 0.9733, 0.7189, 0.773, 0.679, 0.7415, 0.7082, 0.7131, 0.7027, 0.7145, 0.9905, 0.9949, 0.9944, 0.9872, 0.6499, 0.744, 0.2003, 0.1606, 0.4541, 0.4631, 0.06775, 0.06053, 0.0646, 0.02929, 0.06797, 0.007104, 0.1081, 0.6873, 0.2798, 0.01302, 0.05156, 0.09811]): _vg.add([_i], _w, 'REPLACE')
_vg = ob_cube.vertex_groups.new(name='Bone.010')
for _i, _w in zip([0, 2, 4, 5, 6, 11, 12, 13, 103, 105, 106, 108, 110, 112, 113, 114, 115, 116, 121, 122, 123, 124, 125, 127, 128], [0.02209, 0.09983, 0.001449, 0.1381, 0.01762, 0.7131, 0.09345, 0.08009, 0.02288, 0.09988, 0.05149, 0.1151, 0.001501, 0.0235, 0.1382, 0.01883, 0.08481, 0.2004, 0.7133, 0.09699, 0.5467, 0.7546, 0.07764, 0.03085, 0.1165]): _vg.add([_i], _w, 'REPLACE')
_vg = ob_cube.vertex_groups.new(name='Bone.011')
for _i, _w in zip([0, 1, 2, 3, 4, 5, 6, 7, 8, 9, 10, 11, 12, 103, 104, 105, 106, 107, 108, 109, 110, 111, 112, 113, 114, 115, 116, 117, 118, 119, 120, 121, 122, 123, 124], [0.838, 0.9837, 0.8665, 0.9754, 0.9612, 0.813, 0.8118, 0.9314, 0.9526, 0.9472, 0.963, 0.1145, 0.1034, 0.8384, 0.9837, 0.8666, 0.8574, 0.9867, 0.8503, 0.9754, 0.9613, 0.9809, 0.9499, 0.8131, 0.8125, 0.8156, 0.7506, 0.9316, 0.9527, 0.9474, 0.963, 0.1148, 0.1073, 0.1156, 0.0966]): _vg.add([_i], _w, 'REPLACE')
_vg = ob_cube.vertex_groups.new(name='Shoulder.L')
for _i, _w in zip([103, 106, 113, 114, 115, 116, 117, 119, 121, 122, 123, 124, 125, 126, 127, 128, 129, 130, 131, 132, 139, 140, 141, 142, 143, 144], [0.1184, 0.04564, 0.0196, 0.1428, 0.049, 0.005479, 0.04048, 0.01559, 0.0995, 0.7392, 0.1532, 0.02878, 0.6777, 0.8711, 0.307, 0.05462, 0.08012, 0.09463, 0.8083, 0.8058, 0.2062, 0.2085, 0.09799, 0.004892, 0.1529, 0.001554]): _vg.add([_i], _w, 'REPLACE')
_vg = ob_cube.vertex_groups.new(name='ForeArm.L')
for _i, _w in zip([121, 122, 125, 126, 129, 130, 131, 132, 140], [0.01063, 0.0361, 0.01682, 0.001724, 0.8769, 0.8691, 0.09648, 0.1014, 0.002995]): _vg.add([_i], _w, 'REPLACE')
_vg = ob_cube.vertex_groups.new(name='Elbow.L')
for _i, _w in zip([149, 150, 151, 152, 153, 154, 155, 156, 160, 161, 164, 169, 170, 171, 172, 173, 174, 175, 176], [0.9795, 0.9807, 0.982, 0.981, 0.9887, 0.9857, 0.9858, 0.9899, 0.03046, 0.02508, 0.1413, 0.0882, 0.06706, 0.1243, 0.08768, 0.1068, 0.1042, 0.1108, 0.1035]): _vg.add([_i], _w, 'REPLACE')
_vg = ob_cube.vertex_groups.new(name='Wrist.L')
for _i, _w in zip([145, 146, 147, 148, 157, 158, 159, 160, 161, 162, 163, 164, 169, 170, 171, 172, 173, 174, 175, 176], [0.8914, 0.5076, 0.5071, 0.8919, 0.2793, 0.1307, 0.1488, 0.2984, 0.1137, 0.01715, 0.02745, 0.2434, 0.1929, 0.16, 0.1967, 0.1709, 0.185, 0.1827, 0.1865, 0.1819]): _vg.add([_i], _w, 'REPLACE')
_vg = ob_cube.vertex_groups.new(name='Hand.L')
for _i, _w in zip([19, 20, 21, 22, 63, 64, 65, 66, 67, 68, 69, 70, 135, 136, 145, 146, 147, 148, 157, 158, 159, 160, 161, 162, 163, 164, 165, 166, 167, 168, 169, 170, 171, 172, 173, 174, 175, 176, 177, 178, 179, 180, 184, 186, 189, 190], [0.6499, 0.744, 0.4541, 0.4631, 0.06775, 0.06053, 0.0646, 0.06797, 0.1081, 0.6873, 0.05156, 0.09811, 0.2003, 0.1606, 0.1008, 0.4896, 0.4899, 0.09876, 0.7053, 0.8671, 0.8474, 0.6614, 0.8488, 0.9626, 0.9541, 0.6153, 0.9862, 0.9951, 0.9943, 0.9733, 0.7189, 0.773, 0.679, 0.7415, 0.7082, 0.7131, 0.7027, 0.7145, 0.9905, 0.9949, 0.9944, 0.9872, 0.02929, 0.007104, 0.2798, 0.01302]): _vg.add([_i], _w, 'REPLACE')
_vg = ob_cube.vertex_groups.new(name='UpperLeg.R')
for _i, _w in zip([19, 20, 21, 22, 63, 66, 67, 68, 69, 70, 75, 76, 77, 78, 79, 80, 81, 82, 133, 134, 135, 136, 137, 138, 181, 185, 187, 188, 189, 190, 191, 192, 197, 198, 199, 200, 201, 202, 203, 204], [0.07667, 0.07433, 0.4855, 0.4831, 0.05023, 0.05121, 0.1407, 0.1498, 0.8883, 0.8764, 0.8486, 0.8866, 0.8996, 0.8387, 0.123, 0.1406, 0.1014, 0.1093, 0.07667, 0.07433, 0.04129, 0.04544, 0.4855, 0.4831, 0.05023, 0.05121, 0.1407, 0.1498, 0.1249, 0.1307, 0.8883, 0.8764, 0.8486, 0.8866, 0.8996, 0.8387, 0.123, 0.1406, 0.1014, 0.1093]): _vg.add([_i], _w, 'REPLACE')
_vg = ob_cube.vertex_groups.new(name='Bone.019')
for _i, _w in zip([71, 72, 73, 74, 75, 76, 77, 78, 79, 80, 81, 82, 83, 84, 85, 86, 92, 93, 95, 96, 97, 98], [0.942, 0.9746, 0.9495, 0.9717, 0.1271, 0.1075, 0.09473, 0.1313, 0.8728, 0.8541, 0.8971, 0.8892, 0.06707, 0.4631, 0.06712, 0.4561, 0.0771, 0.06329, 0.5216, 0.5232, 0.1428, 0.1094]): _vg.add([_i], _w, 'REPLACE')
_vg = ob_cube.vertex_groups.new(name='Bone.023')
for _i, _w in zip([71, 73, 74, 83, 84, 85, 86, 87, 88, 89, 90, 91, 92, 93, 94, 95, 96, 97, 98, 99, 100, 101, 102], [0.05672, 0.04908, 0.004519, 0.9329, 0.5369, 0.9329, 0.5439, 0.9947, 0.9895, 0.9983, 0.9992, 0.9956, 0.9228, 0.9366, 0.9945, 0.4783, 0.4766, 0.857, 0.8905, 0.9991, 0.9975, 0.989, 0.9939]): _vg.add([_i], _w, 'REPLACE')
_vg = ob_cube.vertex_groups.new(name='Bone.017')
for _i, _w in zip([19, 20, 67, 68, 133, 134, 135, 136, 137, 138, 181, 182, 183, 185, 187, 188, 189, 190, 191, 192], [0.05432, 0.0304, 0.116, 0.02125, 0.697, 0.6264, 0.1707, 0.219, 0.457, 0.4423, 0.06525, 0.04849, 0.0611, 0.06194, 0.6253, 0.09174, 0.07567, 0.3426, 0.07925, 0.07025]): _vg.add([_i], _w, 'REPLACE')
_vg = ob_cube.vertex_groups.new(name='Bone.020')
for _i, _w in zip([133, 134, 137, 138, 181, 185, 187, 188, 189, 190, 191, 192, 197, 198, 199, 200, 201, 202, 203, 204], [0.06625, 0.07189, 0.4856, 0.4754, 0.0483, 0.05001, 0.1155, 0.1247, 0.06261, 0.06605, 0.8906, 0.841, 0.8531, 0.8981, 0.8951, 0.8248, 0.1198, 0.1492, 0.08934, 0.1096]): _vg.add([_i], _w, 'REPLACE')
_vg = ob_cube.vertex_groups.new(name='Bone.021')
for _i, _w in zip([193, 194, 195, 196, 197, 198, 199, 200, 201, 202, 203, 204, 205, 206, 207, 208, 214, 215, 217, 218, 219, 220], [0.9378, 0.9732, 0.9511, 0.974, 0.1227, 0.09685, 0.09805, 0.1414, 0.8759, 0.8444, 0.9093, 0.8887, 0.06726, 0.4652, 0.06172, 0.4589, 0.0729, 0.06266, 0.5205, 0.5235, 0.1475, 0.1031]): _vg.add([_i], _w, 'REPLACE')
_vg = ob_cube.vertex_groups.new(name='Bone.022')
for _i, _w in zip([193, 194, 195, 196, 205, 206, 207, 208, 209, 210, 211, 212, 213, 214, 215, 216, 217, 218, 219, 220, 221, 222, 223, 224], [0.06088, 0.0007055, 0.04601, 0.0001873, 0.9327, 0.5347, 0.9383, 0.5411, 0.9953, 0.9916, 0.9985, 0.9997, 0.9961, 0.927, 0.9373, 0.994, 0.4794, 0.4764, 0.8523, 0.8968, 0.9999, 0.9977, 0.988, 0.9948]): _vg.add([_i], _w, 'REPLACE')
_vg = ob_cube.vertex_groups.new(name='Bone.005')
for _i, _w in zip([0, 5, 6, 7, 9, 11, 12, 13, 14, 15, 16, 17, 18, 23, 24, 25, 26, 106, 115, 123, 124, 126, 127, 128], [0.09795, 0.01061, 0.1324, 0.03328, 0.01006, 0.09231, 0.7316, 0.6712, 0.8678, 0.07986, 0.09439, 0.8078, 0.8049, 0.2039, 0.2068, 0.09411, 0.1485, 0.03108, 0.03582, 0.1332, 0.007819, 0.003253, 0.3231, 0.06126]): _vg.add([_i], _w, 'REPLACE')
_vg = ob_cube.vertex_groups.new(name='Bone.006')
for _i, _w in zip([11, 12, 13, 14, 15, 16, 17, 18, 24], [0.008047, 0.03535, 0.01561, 0.001367, 0.8769, 0.8691, 0.09645, 0.1013, 0.002799]): _vg.add([_i], _w, 'REPLACE')
_vg = ob_cube.vertex_groups.new(name='Bone.007')
for _i, _w in zip([31, 32, 33, 34, 35, 36, 37, 38, 42, 43, 46, 51, 52, 53, 54, 55, 56, 57, 58], [0.9795, 0.9807, 0.982, 0.981, 0.9887, 0.9857, 0.9858, 0.9899, 0.03046, 0.02508, 0.1413, 0.0882, 0.06706, 0.1243, 0.08768, 0.1068, 0.1042, 0.1108, 0.1035]): _vg.add([_i], _w, 'REPLACE')
_vg = ob_cube.vertex_groups.new(name='Bone.008')
for _i, _w in zip([27, 28, 29, 30, 39, 40, 41, 42, 43, 44, 45, 46, 51, 52, 53, 54, 55, 56, 57, 58], [0.8914, 0.5076, 0.5071, 0.8919, 0.2793, 0.1307, 0.1488, 0.2984, 0.1137, 0.01715, 0.02745, 0.2434, 0.1929, 0.16, 0.1967, 0.1709, 0.185, 0.1827, 0.1865, 0.1819]): _vg.add([_i], _w, 'REPLACE')
_vg = ob_cube.vertex_groups.new(name='Bone.009')
for _i, _w in zip([27, 28, 29, 30, 39, 40, 41, 42, 43, 44, 45, 46, 47, 48, 49, 50, 51, 52, 53, 54, 55, 56, 57, 58, 59, 60, 61, 62], [0.1008, 0.4896, 0.4899, 0.09876, 0.7053, 0.8671, 0.8474, 0.6614, 0.8488, 0.9626, 0.9541, 0.6153, 0.9862, 0.9951, 0.9943, 0.9733, 0.7189, 0.773, 0.679, 0.7415, 0.7082, 0.7131, 0.7027, 0.7145, 0.9905, 0.9949, 0.9944, 0.9872]): _vg.add([_i], _w, 'REPLACE')
_vg = ob_cube.vertex_groups.new(name='Bone.012')
for _i, _w in zip([14, 103, 106, 113, 114, 115, 117, 119, 121, 122, 123, 124, 125, 126, 127, 128, 129, 130, 131, 132, 139, 140, 141, 143], [0.002608, 0.09674, 0.03014, 0.01038, 0.1307, 0.03493, 0.03227, 0.009346, 0.09257, 0.7223, 0.1322, 0.00818, 0.6877, 0.8671, 0.323, 0.06267, 0.09243, 0.1114, 0.8252, 0.8298, 0.2097, 0.2122, 0.09502, 0.1525]): _vg.add([_i], _w, 'REPLACE')
_vg = ob_cube.vertex_groups.new(name='Bone.013')
for _i, _w in zip([121, 122, 125, 126, 129, 130, 131, 132, 139, 140, 149, 150, 151, 152, 153, 154, 155, 156], [0.00859, 0.03906, 0.01648, 0.003646, 0.8817, 0.8705, 0.1058, 0.1059, 9.533e-06, 0.007427, 0.9036, 0.8965, 0.8953, 0.8905, 0.09636, 0.09634, 0.08423, 0.09911]): _vg.add([_i], _w, 'REPLACE')
_vg = ob_cube.vertex_groups.new(name='Bone.014')
for _i, _w in zip([145, 146, 147, 148, 149, 150, 151, 152, 153, 154, 155, 156, 157, 158, 159, 160, 161, 162, 163, 164, 169, 170, 171, 172, 173, 174, 175, 176], [0.9518, 0.9544, 0.954, 0.9516, 0.08375, 0.1008, 0.1049, 0.09261, 0.902, 0.903, 0.9149, 0.8988, 0.286, 0.2574, 0.29, 0.309, 0.1207, 0.06527, 0.07443, 0.2979, 0.2226, 0.1798, 0.2428, 0.2003, 0.2231, 0.2197, 0.2264, 0.2186]): _vg.add([_i], _w, 'REPLACE')
_vg = ob_cube.vertex_groups.new(name='Bone.015')
for _i, _w in zip([145, 146, 147, 148, 157, 158, 159, 160, 161, 162, 163, 164, 165, 166, 167, 168, 169, 170, 171, 172, 173, 174, 175, 176, 177, 178, 179, 180], [0.04523, 0.04, 0.04071, 0.04543, 0.7138, 0.7424, 0.7098, 0.6908, 0.8792, 0.9347, 0.9255, 0.702, 0.992, 0.994, 0.9935, 0.9834, 0.7773, 0.8201, 0.7572, 0.7996, 0.7768, 0.7803, 0.7735, 0.7814, 0.9945, 0.9958, 0.9955, 0.9923]): _vg.add([_i], _w, 'REPLACE')
_vg = ob_cube.vertex_groups.new(name='Bone.016')
for _i, _w in zip([19, 20, 21, 22, 63, 64, 65, 66, 67, 68, 69, 70, 133, 134, 135, 136, 188, 189], [0.6114, 0.6935, 0.4507, 0.4587, 0.06327, 0.05301, 0.05606, 0.06393, 0.08719, 0.5803, 0.04839, 0.08951, 0.0402, 0.0566, 0.2052, 0.1794, 0.1052, 0.2747]): _vg.add([_i], _w, 'REPLACE')
_vg = ob_cube.vertex_groups.new(name='Bone.018')
for _i, _w in zip([19, 20, 21, 22, 63, 66, 67, 68, 69, 70, 75, 76, 77, 78, 79, 80, 81, 82, 189, 190], [0.07044, 0.06768, 0.485, 0.4824, 0.04866, 0.05048, 0.1174, 0.1265, 0.8865, 0.8745, 0.848, 0.8865, 0.8995, 0.8378, 0.1229, 0.1404, 0.1013, 0.1093, 0.06363, 0.06684]): _vg.add([_i], _w, 'REPLACE')
_m = ob_cube.modifiers.new('Armature', 'ARMATURE')
_m.object = ob_armature
ob_light.location = (4.076, 1.005, 5.904)
ob_light.rotation_euler = (0.6503, 0.05522, 1.866)
ob_light.lock_rotations_4d = False
ob_light.empty_display_type = 'ARROWS'
ob_light.color = (0.0, 0.0, 0.0, 0.0)
ob_light.lineart.crease_threshold = 0.0
ob_camera.location = (7.359, -6.926, 4.958)
ob_camera.rotation_euler = (1.109, 0.0, 0.8149)
ob_camera.lock_rotations_4d = False
ob_camera.empty_display_type = 'ARROWS'
ob_camera.color = (0.0, 0.0, 0.0, 0.0)
ob_camera.display_type = 'WIRE'
ob_camera.lineart.crease_threshold = 0.0
ob_cube_001.location = (0.0, 0.0, 0.0)
ob_cube_001.lock_rotations_4d = False
ob_cube_001.empty_display_type = 'ARROWS'
ob_cube_001.lineart.crease_threshold = 0.0
_m = ob_cube_001.modifiers.new('Mirror', 'MIRROR')
_m.use_clip = True
_m = ob_cube_001.modifiers.new('Solidify', 'SOLIDIFY')
_m.thickness = -0.05
_m.nonmanifold_thickness_mode = 'FIXED'
_m.nonmanifold_merge_threshold = 0.0003
ob_armature.location = (0.0, 0.0, -10.15)
ob_armature.show_in_front = True
ob_armature.lineart.crease_threshold = 0.0

# ---- collection membership
col_collection.objects.link(ob_cube)
col_collection.objects.link(ob_light)
col_collection.objects.link(ob_camera)
col_collection.objects.link(ob_cube_001)
col_collection.objects.link(ob_armature)

# ---- scene / render settings (as saved in the file)
scene.camera = ob_camera
scene.frame_start = 1; scene.frame_end = 100; scene.frame_set(0)
scene.render.engine = 'BLENDER_EEVEE_NEXT'
scene.cycles.use_denoising = False
scene.cycles.samples = 128
scene.cycles.sampling_pattern = 'TABULATED_SOBOL'
scene.cycles.use_adaptive_sampling = False
scene.cycles.use_light_tree = False
scene.view_settings.view_transform = 'Filmic'
bpy.context.view_layer.update()
